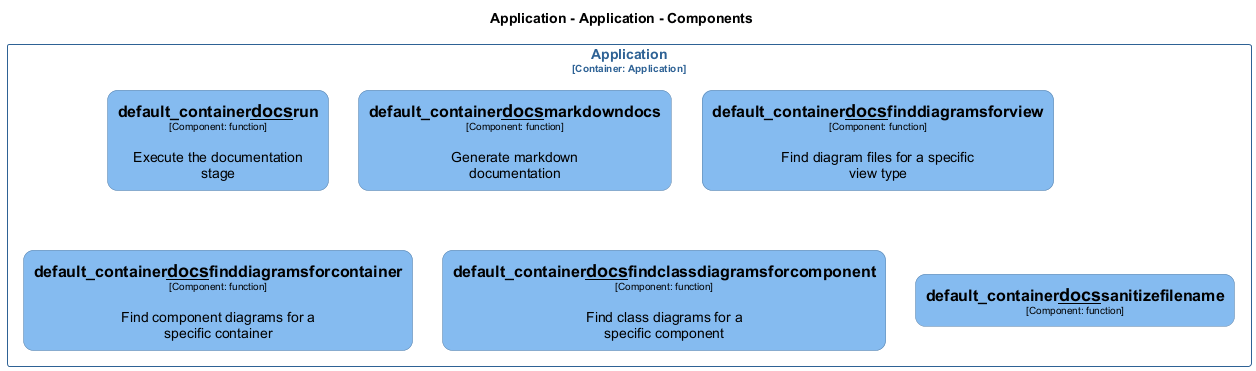

The diagram above was rendered by PlantUML. Its source (embedded in the PNG):
@startuml
set separator none
title Application - Application - Components

top to bottom direction
skinparam ranksep 60
skinparam nodesep 30

skinparam {
  arrowFontSize 10
  defaultTextAlignment center
  wrapWidth 200
  maxMessageSize 100
  defaultFontName "Arial"
}

hide stereotype

skinparam rectangle<<Application.Application.default_container__docs__findclassdiagramsforcomponent>> {
  BackgroundColor #85bbf0
  FontColor #000000
  BorderColor #5d82a8
  roundCorner 20
  shadowing false
}
skinparam rectangle<<Application.Application.default_container__docs__finddiagramsforcontainer>> {
  BackgroundColor #85bbf0
  FontColor #000000
  BorderColor #5d82a8
  roundCorner 20
  shadowing false
}
skinparam rectangle<<Application.Application.default_container__docs__finddiagramsforview>> {
  BackgroundColor #85bbf0
  FontColor #000000
  BorderColor #5d82a8
  roundCorner 20
  shadowing false
}
skinparam rectangle<<Application.Application.default_container__docs__markdowndocs>> {
  BackgroundColor #85bbf0
  FontColor #000000
  BorderColor #5d82a8
  roundCorner 20
  shadowing false
}
skinparam rectangle<<Application.Application.default_container__docs__run>> {
  BackgroundColor #85bbf0
  FontColor #000000
  BorderColor #5d82a8
  roundCorner 20
  shadowing false
}
skinparam rectangle<<Application.Application.default_container__docs__sanitizefilename>> {
  BackgroundColor #85bbf0
  FontColor #000000
  BorderColor #5d82a8
  roundCorner 20
  shadowing false
}
skinparam rectangle<<Application.Application>> {
  BorderColor #2e6295
  FontColor #2e6295
  shadowing false
}

rectangle "Application\n<size:10>[Container: Application]</size>" <<Application.Application>> {
  rectangle "==default_container__docs__run\n<size:10>[Component: function]</size>\n\nExecute the documentation stage" <<Application.Application.default_container__docs__run>> as Application.Application.default_container__docs__run
  rectangle "==default_container__docs__markdowndocs\n<size:10>[Component: function]</size>\n\nGenerate markdown documentation" <<Application.Application.default_container__docs__markdowndocs>> as Application.Application.default_container__docs__markdowndocs
  rectangle "==default_container__docs__finddiagramsforview\n<size:10>[Component: function]</size>\n\nFind diagram files for a specific view type" <<Application.Application.default_container__docs__finddiagramsforview>> as Application.Application.default_container__docs__finddiagramsforview
  rectangle "==default_container__docs__finddiagramsforcontainer\n<size:10>[Component: function]</size>\n\nFind component diagrams for a specific container" <<Application.Application.default_container__docs__finddiagramsforcontainer>> as Application.Application.default_container__docs__finddiagramsforcontainer
  rectangle "==default_container__docs__findclassdiagramsforcomponent\n<size:10>[Component: function]</size>\n\nFind class diagrams for a specific component" <<Application.Application.default_container__docs__findclassdiagramsforcomponent>> as Application.Application.default_container__docs__findclassdiagramsforcomponent
  rectangle "==default_container__docs__sanitizefilename\n<size:10>[Component: function]</size>" <<Application.Application.default_container__docs__sanitizefilename>> as Application.Application.default_container__docs__sanitizefilename
}

@enduml